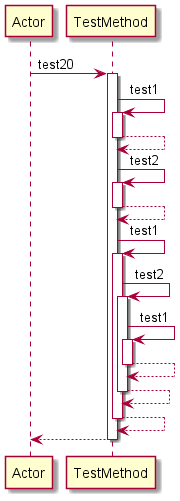

The diagram above was rendered by PlantUML. Its source (embedded in the PNG):
@startuml 
participant Actor 
Actor -> TestMethod: test20
activate TestMethod
TestMethod -> TestMethod: test1
activate TestMethod
TestMethod-->TestMethod
deactivate TestMethod
TestMethod -> TestMethod: test2
activate TestMethod
TestMethod-->TestMethod
deactivate TestMethod
TestMethod -> TestMethod: test1
activate TestMethod
TestMethod -> TestMethod: test2
activate TestMethod
TestMethod -> TestMethod: test1
activate TestMethod
TestMethod-->TestMethod
deactivate TestMethod
TestMethod-->TestMethod
deactivate TestMethod
TestMethod-->TestMethod
deactivate TestMethod
return 
@enduml